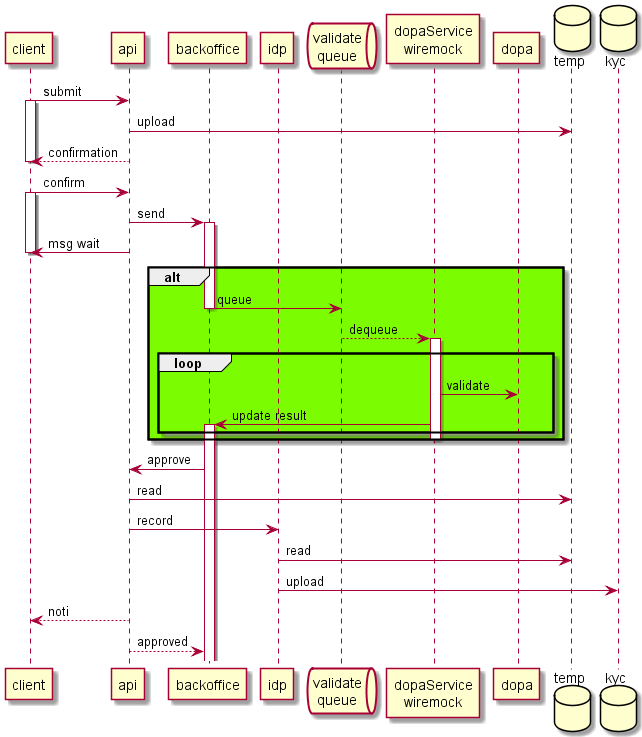

The diagram above was rendered by PlantUML. Its source (embedded in the PNG):
@startuml kyc

participant client
participant api
participant backoffice
participant idp
queue "validate\nqueue"
participant "dopaService\nwiremock"
participant dopa
database temp
database kyc

client -> api : submit
activate client
api -> temp : upload
client <-- api : confirmation
deactivate client

client -> api : confirm
activate client
api -> backoffice : send
activate backoffice
client <- api : msg wait
deactivate client

alt #LawnGreen
    backoffice -> "validate\nqueue" : queue
    deactivate backoffice
    "validate\nqueue" --> "dopaService\nwiremock" : dequeue
    activate "dopaService\nwiremock"
    loop #LawnGreen
        "dopaService\nwiremock" -> dopa : validate
        backoffice <- "dopaService\nwiremock" : update result
        activate backoffice
    end
    deactivate "dopaService\nwiremock"
end

api <- backoffice : approve
api -> temp : read
api -> idp : record
idp -> temp : read
idp -> kyc : upload
client <-- api : noti
api --> backoffice : approved

@enduml